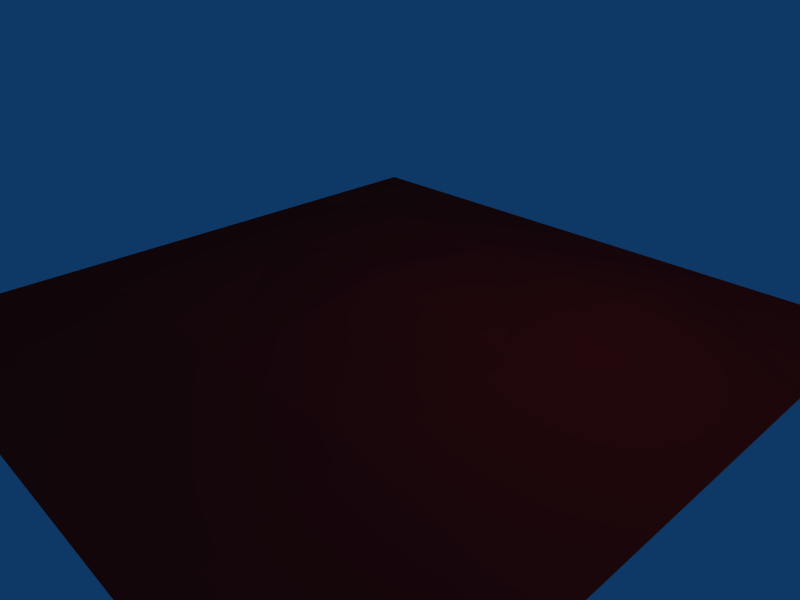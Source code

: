 # Source: test-world.blend  (saved by Blender 2.41.0; exported with 4.5.12 LTS)
import bpy
from mathutils import Matrix  # noqa: F401  (used for matrix-valued properties, if any)

bpy.ops.wm.read_factory_settings(use_empty=True)
scene = bpy.context.scene
scene.name = 'Scene'

# ---- collections
col_collection_1 = bpy.data.collections.new('Collection 1'); scene.collection.children.link(col_collection_1)

# ---- materials (node trees are filled in below, after node groups)
mat_material = bpy.data.materials.new('Material')
mat_material.alpha_threshold = 0.0
mat_material.preview_render_type = 'FLAT'
mat_material.diffuse_color = (0.9548, 0.09587, 0.09587, 1.0)
mat_material.roughness = 0.5
mat_material.line_color = (0.0, 0.0, 0.0, 1.0)

# ---- material node trees

# ---- world
world_world = bpy.data.worlds.new('World'); scene.world = world_world
world_world.color = (0.05656, 0.2208, 0.4)
world_world.use_sun_shadow = False
world_world.sun_shadow_jitter_overblur = 0.0
world_world.cycles.sampling_method = 'MANUAL'
world_world.cycles.sample_map_resolution = 256

# ---- cameras
cam_camera = bpy.data.cameras.new('Camera')
cam_camera.passepartout_alpha = 0.2
cam_camera.clip_end = 100.0
cam_camera.lens = 35.0
cam_camera.ortho_scale = 7.314
cam_camera.show_passepartout = False
cam_camera.show_safe_areas = True
cam_camera.dof.focus_distance = 0.0
cam_camera.dof.aperture_fstop = 128.0

# ---- lights
light_spot = bpy.data.lights.new('Spot', 'POINT')
light_spot.transmission_factor = 0.0
light_spot.cutoff_distance = 30.0
light_spot.energy = 100.0
light_spot.shadow_buffer_clip_start = 1.001
light_spot.shadow_soft_size = 1.0
light_spot.shadow_maximum_resolution = 0.006
light_spot.use_absolute_resolution = True
light_spot.cycles.use_multiple_importance_sampling = False

# ---- meshes
me_plane = bpy.data.meshes.new('Plane')
me_plane.from_pydata([(1.0, 1.0, 0.0), (1.0, -1.0, 0.0), (-1.0, -1.0, 0.0), (-1.0, 1.0, 0.0), (1.0, -2.98e-08, 0.0), (1.788e-07, 1.0, 0.0), (-5.96e-08, -1.0, 0.0), (-1.0, 2.682e-07, 0.0), (5.96e-08, 1.192e-07, 0.1582), (1.0, 0.5, 0.0), (1.0, -0.5, 0.0), (0.5, 1.0, 0.0), (-0.5, 1.0, 0.0), (0.5, -1.0, 0.0), (-0.5, -1.0, 0.0), (-1.0, -0.5, 0.0), (-1.0, 0.5, 0.0), (-0.5, 1.937e-07, 0.098), (1.192e-07, 0.5, 0.098), (0.5, 4.47e-08, 0.098), (0.0, -0.5, 0.098), (-0.5, 0.5, 0.098), (0.5, 0.5, 0.098), (-0.5, -0.5, 0.098), (0.5, -0.5, 0.098)], [], [(10, 24, 13), (10, 13, 1), (24, 20, 6), (24, 6, 13), (4, 19, 24), (4, 24, 10), (19, 8, 20), (19, 20, 24), (20, 23, 14), (20, 14, 6), (23, 15, 14), (15, 2, 14), (8, 17, 20), (17, 23, 20), (17, 7, 15), (17, 15, 23), (9, 22, 19), (9, 19, 4), (22, 18, 19), (18, 8, 19), (0, 11, 9), (11, 22, 9), (11, 5, 18), (11, 18, 22), (18, 21, 17), (18, 17, 8), (21, 16, 7), (21, 7, 17), (5, 12, 21), (5, 21, 18), (12, 3, 16), (12, 16, 21)])
me_plane.materials.append(mat_material)
me_plane.use_remesh_preserve_volume = False
me_plane.use_remesh_preserve_attributes = False
me_plane.use_mirror_vertex_groups = False
me_plane.update()

# ---- objects
ob_plane = bpy.data.objects.new('Plane', me_plane)
ob_lamp = bpy.data.objects.new('Lamp', light_spot)
ob_camera = bpy.data.objects.new('Camera', cam_camera)

# ---- transforms, parenting, visibility, modifiers, constraints
ob_plane.location = (0.0, 0.0, 0.0)
ob_plane.scale = (5.0, 5.0, 5.0)
ob_plane.lock_rotations_4d = False
ob_plane.empty_display_type = 'ARROWS'
ob_plane.color = (0.0, 0.0, 0.0, 1.0)
ob_plane.lineart.crease_threshold = 0.0
ob_lamp.location = (4.076, 1.005, 5.904)
ob_lamp.rotation_euler = (0.6503, 0.05522, 1.866)
ob_lamp.lock_rotations_4d = False
ob_lamp.empty_display_type = 'ARROWS'
ob_lamp.color = (0.0, 0.0, 0.0, 0.0)
ob_lamp.lineart.crease_threshold = 0.0
ob_camera.location = (7.481, -6.508, 5.344)
ob_camera.rotation_euler = (1.109, 0.01082, 0.8149)
ob_camera.lock_rotations_4d = False
ob_camera.empty_display_type = 'ARROWS'
ob_camera.color = (0.0, 0.0, 0.0, 0.0)
ob_camera.display_type = 'WIRE'
ob_camera.lineart.crease_threshold = 0.0

# ---- collection membership
col_collection_1.objects.link(ob_plane)
col_collection_1.objects.link(ob_lamp)
col_collection_1.objects.link(ob_camera)

# ---- scene / render settings (as saved in the file)
scene.camera = ob_camera
scene.frame_start = 1; scene.frame_end = 250; scene.frame_set(1)
scene.render.engine = 'BLENDER_EEVEE_NEXT'
scene.render.image_settings.file_format = 'JPEG'
scene.render.image_settings.color_mode = 'RGB'
scene.render.image_settings.compression = 90
scene.render.resolution_x = 800
scene.render.resolution_y = 600
scene.render.pixel_aspect_x = 100.0
scene.render.pixel_aspect_y = 100.0
scene.render.fps = 25
scene.render.dither_intensity = 0.0
scene.render.use_compositing = False
scene.render.use_sequencer = False
scene.render.bake_bias = 0.0
scene.render.use_stamp_time = False
scene.render.use_stamp_date = False
scene.render.use_stamp_frame = False
scene.render.use_stamp_camera = False
scene.render.use_stamp_scene = False
scene.render.use_stamp_filename = False
scene.render.use_stamp_render_time = False
scene.render.stamp_font_size = 0
scene.cycles.use_denoising = False
scene.cycles.samples = 10
scene.cycles.sampling_pattern = 'TABULATED_SOBOL'
scene.cycles.light_sampling_threshold = 0.0
scene.cycles.use_adaptive_sampling = False
scene.cycles.use_light_tree = False
scene.cycles.blur_glossy = 0.0
scene.cycles.volume_bounces = 1
scene.cycles.pixel_filter_type = 'GAUSSIAN'
scene.cycles.sample_clamp_indirect = 0.0
scene.view_settings.view_transform = 'Raw'
bpy.context.view_layer.update()
